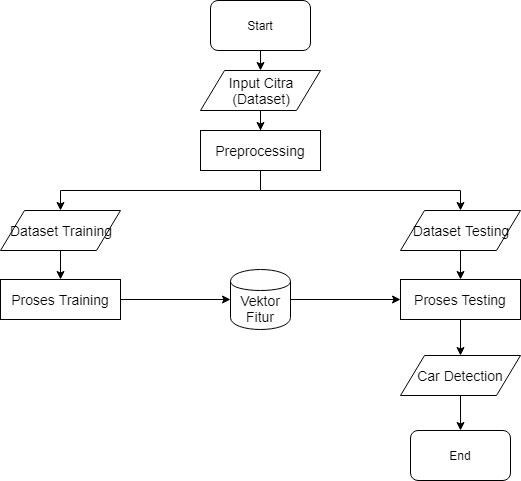

The diagram above was exported from draw.io. Its source (the exported page's mxGraphModel, read from the mxfile embedded in the PNG):
<mxGraphModel dx="1114" dy="774" grid="1" gridSize="10" guides="1" tooltips="1" connect="1" arrows="1" fold="1" page="1" pageScale="1" pageWidth="850" pageHeight="1100" math="0" shadow="0">
  <root>
    <mxCell id="0" />
    <mxCell id="1" parent="0" />
    <mxCell id="DPHvXMKYphOhKFWiDZAk-1" style="edgeStyle=none;rounded=0;html=1;exitX=0.5;exitY=1;entryX=0.5;entryY=0;jettySize=auto;orthogonalLoop=1;fontSize=14;" parent="1" target="DPHvXMKYphOhKFWiDZAk-4" edge="1">
      <mxGeometry relative="1" as="geometry">
        <mxPoint x="320" y="120" as="sourcePoint" />
      </mxGeometry>
    </mxCell>
    <mxCell id="DPHvXMKYphOhKFWiDZAk-3" style="edgeStyle=orthogonalEdgeStyle;rounded=0;html=1;exitX=0.5;exitY=1;jettySize=auto;orthogonalLoop=1;fontSize=14;" parent="1" source="DPHvXMKYphOhKFWiDZAk-4" target="DPHvXMKYphOhKFWiDZAk-7" edge="1">
      <mxGeometry relative="1" as="geometry" />
    </mxCell>
    <mxCell id="DPHvXMKYphOhKFWiDZAk-4" value="Input Citra&lt;br style=&quot;font-size: 14px;&quot;&gt;(Dataset)&lt;br style=&quot;font-size: 14px;&quot;&gt;" style="shape=parallelogram;perimeter=parallelogramPerimeter;whiteSpace=wrap;html=1;fontSize=14;" parent="1" vertex="1">
      <mxGeometry x="260" y="140" width="120" height="40" as="geometry" />
    </mxCell>
    <mxCell id="DPHvXMKYphOhKFWiDZAk-5" style="edgeStyle=orthogonalEdgeStyle;rounded=0;html=1;exitX=0.5;exitY=1;entryX=0.5;entryY=0;jettySize=auto;orthogonalLoop=1;fontSize=14;" parent="1" source="DPHvXMKYphOhKFWiDZAk-7" target="DPHvXMKYphOhKFWiDZAk-9" edge="1">
      <mxGeometry relative="1" as="geometry" />
    </mxCell>
    <mxCell id="DPHvXMKYphOhKFWiDZAk-6" style="edgeStyle=orthogonalEdgeStyle;rounded=0;html=1;exitX=0.5;exitY=1;entryX=0.5;entryY=0;jettySize=auto;orthogonalLoop=1;fontSize=14;" parent="1" source="DPHvXMKYphOhKFWiDZAk-7" target="DPHvXMKYphOhKFWiDZAk-11" edge="1">
      <mxGeometry relative="1" as="geometry" />
    </mxCell>
    <mxCell id="DPHvXMKYphOhKFWiDZAk-7" value="Preprocessing" style="rounded=0;whiteSpace=wrap;html=1;fontSize=14;" parent="1" vertex="1">
      <mxGeometry x="260" y="200" width="120" height="40" as="geometry" />
    </mxCell>
    <mxCell id="DPHvXMKYphOhKFWiDZAk-8" style="edgeStyle=none;rounded=0;html=1;exitX=0.5;exitY=1;entryX=0.5;entryY=0;jettySize=auto;orthogonalLoop=1;fontSize=14;" parent="1" source="DPHvXMKYphOhKFWiDZAk-9" target="DPHvXMKYphOhKFWiDZAk-13" edge="1">
      <mxGeometry relative="1" as="geometry" />
    </mxCell>
    <mxCell id="DPHvXMKYphOhKFWiDZAk-9" value="Dataset Training&lt;br style=&quot;font-size: 14px;&quot;&gt;" style="shape=parallelogram;perimeter=parallelogramPerimeter;whiteSpace=wrap;html=1;fontSize=14;" parent="1" vertex="1">
      <mxGeometry x="60" y="280" width="120" height="40" as="geometry" />
    </mxCell>
    <mxCell id="DPHvXMKYphOhKFWiDZAk-10" style="edgeStyle=none;rounded=0;html=1;exitX=0.5;exitY=1;jettySize=auto;orthogonalLoop=1;fontSize=14;" parent="1" source="DPHvXMKYphOhKFWiDZAk-11" target="DPHvXMKYphOhKFWiDZAk-15" edge="1">
      <mxGeometry relative="1" as="geometry" />
    </mxCell>
    <mxCell id="DPHvXMKYphOhKFWiDZAk-11" value="Dataset Testing&lt;br style=&quot;font-size: 14px;&quot;&gt;" style="shape=parallelogram;perimeter=parallelogramPerimeter;whiteSpace=wrap;html=1;fontSize=14;" parent="1" vertex="1">
      <mxGeometry x="460" y="280" width="120" height="40" as="geometry" />
    </mxCell>
    <mxCell id="DPHvXMKYphOhKFWiDZAk-12" style="edgeStyle=none;rounded=0;html=1;exitX=1;exitY=0.5;entryX=0;entryY=0.5;jettySize=auto;orthogonalLoop=1;fontSize=14;" parent="1" source="DPHvXMKYphOhKFWiDZAk-13" target="DPHvXMKYphOhKFWiDZAk-17" edge="1">
      <mxGeometry relative="1" as="geometry" />
    </mxCell>
    <mxCell id="DPHvXMKYphOhKFWiDZAk-13" value="Proses Training" style="rounded=0;whiteSpace=wrap;html=1;fontSize=14;" parent="1" vertex="1">
      <mxGeometry x="60" y="349" width="120" height="40" as="geometry" />
    </mxCell>
    <mxCell id="DPHvXMKYphOhKFWiDZAk-14" style="edgeStyle=none;rounded=0;html=1;exitX=0.5;exitY=1;jettySize=auto;orthogonalLoop=1;fontSize=14;" parent="1" source="DPHvXMKYphOhKFWiDZAk-15" target="DPHvXMKYphOhKFWiDZAk-19" edge="1">
      <mxGeometry relative="1" as="geometry" />
    </mxCell>
    <mxCell id="DPHvXMKYphOhKFWiDZAk-15" value="Proses Testing" style="rounded=0;whiteSpace=wrap;html=1;fontSize=14;" parent="1" vertex="1">
      <mxGeometry x="460" y="349" width="120" height="40" as="geometry" />
    </mxCell>
    <mxCell id="DPHvXMKYphOhKFWiDZAk-16" style="edgeStyle=none;rounded=0;html=1;exitX=1;exitY=0.5;entryX=0;entryY=0.5;jettySize=auto;orthogonalLoop=1;fontSize=14;" parent="1" source="DPHvXMKYphOhKFWiDZAk-17" target="DPHvXMKYphOhKFWiDZAk-15" edge="1">
      <mxGeometry relative="1" as="geometry" />
    </mxCell>
    <mxCell id="DPHvXMKYphOhKFWiDZAk-17" value="Vektor Fitur" style="shape=cylinder;whiteSpace=wrap;html=1;boundedLbl=1;backgroundOutline=1;fontSize=14;" parent="1" vertex="1">
      <mxGeometry x="290" y="339" width="60" height="60" as="geometry" />
    </mxCell>
    <mxCell id="DPHvXMKYphOhKFWiDZAk-18" style="edgeStyle=none;rounded=0;html=1;exitX=0.5;exitY=1;entryX=0.5;entryY=0;jettySize=auto;orthogonalLoop=1;fontSize=14;entryDx=0;entryDy=0;" parent="1" source="DPHvXMKYphOhKFWiDZAk-19" target="B8qw1HgQ3L9MEgmfMw6I-2" edge="1">
      <mxGeometry relative="1" as="geometry">
        <mxPoint x="520" y="496" as="targetPoint" />
      </mxGeometry>
    </mxCell>
    <mxCell id="DPHvXMKYphOhKFWiDZAk-19" value="Car Detection" style="shape=parallelogram;perimeter=parallelogramPerimeter;whiteSpace=wrap;html=1;fontSize=14;" parent="1" vertex="1">
      <mxGeometry x="460" y="425" width="120" height="40" as="geometry" />
    </mxCell>
    <mxCell id="B8qw1HgQ3L9MEgmfMw6I-1" value="Start" style="rounded=1;whiteSpace=wrap;html=1;" vertex="1" parent="1">
      <mxGeometry x="270" y="70" width="100" height="50" as="geometry" />
    </mxCell>
    <mxCell id="B8qw1HgQ3L9MEgmfMw6I-2" value="End" style="rounded=1;whiteSpace=wrap;html=1;" vertex="1" parent="1">
      <mxGeometry x="470" y="500" width="100" height="50" as="geometry" />
    </mxCell>
  </root>
</mxGraphModel>